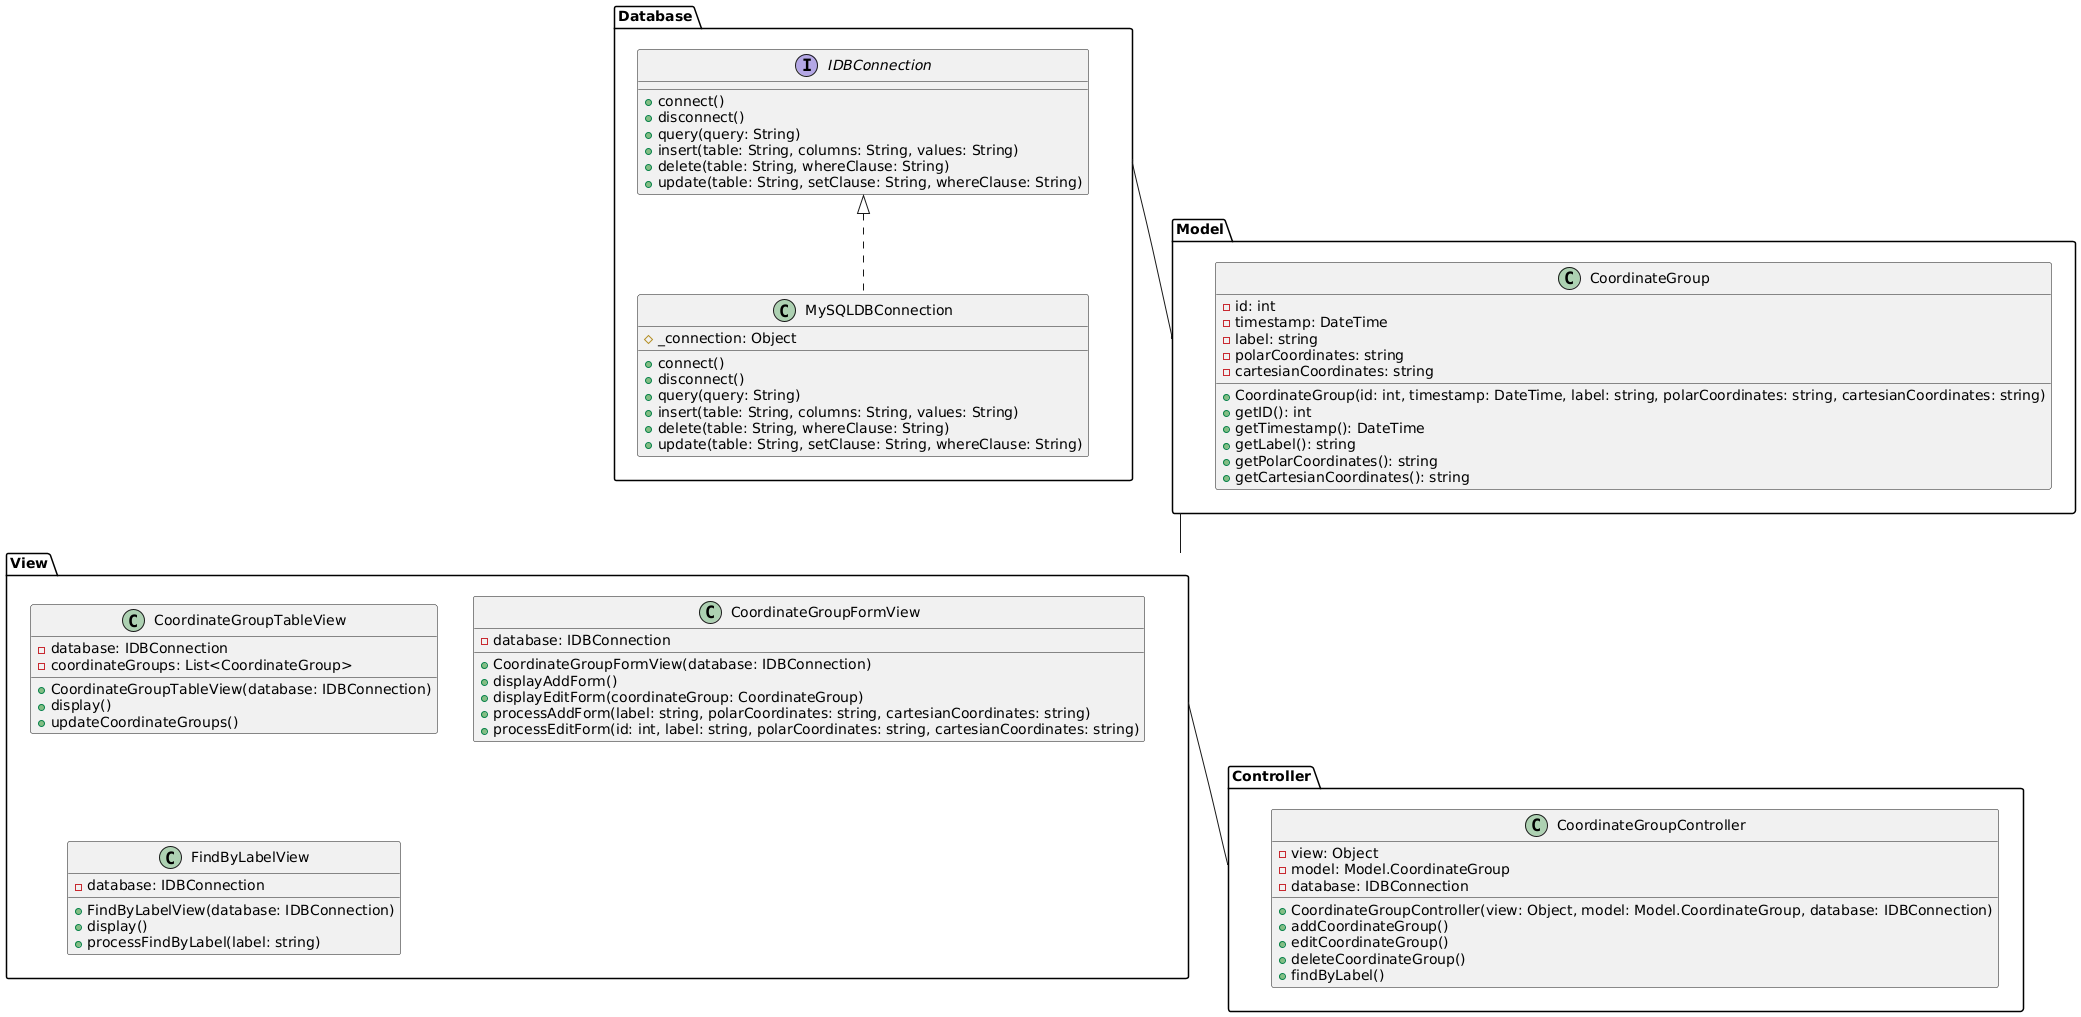

The diagram above was rendered by PlantUML. Its source (embedded in the PNG):
@startuml

package Database {
  interface IDBConnection {
    +connect()
    +disconnect()
    +query(query: String)
    +insert(table: String, columns: String, values: String)
    +delete(table: String, whereClause: String)
    +update(table: String, setClause: String, whereClause: String)
  }
  
  class MySQLDBConnection implements IDBConnection {
    #_connection: Object
    
    +connect()
    +disconnect()
    +query(query: String)
    +insert(table: String, columns: String, values: String)
    +delete(table: String, whereClause: String)
    +update(table: String, setClause: String, whereClause: String)
  }
}

package Model {
  class CoordinateGroup {
    -id: int
    -timestamp: DateTime
    -label: string
    -polarCoordinates: string
    -cartesianCoordinates: string
    
    +CoordinateGroup(id: int, timestamp: DateTime, label: string, polarCoordinates: string, cartesianCoordinates: string)
    +getID(): int
    +getTimestamp(): DateTime
    +getLabel(): string
    +getPolarCoordinates(): string
    +getCartesianCoordinates(): string
  }
}

package View {
  class CoordinateGroupTableView {
    -database: IDBConnection
    -coordinateGroups: List<CoordinateGroup>
    
    +CoordinateGroupTableView(database: IDBConnection)
    +display()
    +updateCoordinateGroups()
  }
  
  class CoordinateGroupFormView {
    -database: IDBConnection
    
    +CoordinateGroupFormView(database: IDBConnection)
    +displayAddForm()
    +displayEditForm(coordinateGroup: CoordinateGroup)
    +processAddForm(label: string, polarCoordinates: string, cartesianCoordinates: string)
    +processEditForm(id: int, label: string, polarCoordinates: string, cartesianCoordinates: string)
  }
  
  class FindByLabelView {
    -database: IDBConnection
    
    +FindByLabelView(database: IDBConnection)
    +display()
    +processFindByLabel(label: string)
  }
}

package Controller {
  class CoordinateGroupController {
    -view: Object
    -model: Model.CoordinateGroup
    -database: IDBConnection
    
    +CoordinateGroupController(view: Object, model: Model.CoordinateGroup, database: IDBConnection)
    +addCoordinateGroup()
    +editCoordinateGroup()
    +deleteCoordinateGroup()
    +findByLabel()
  }
}

Database -- Model
Model -- View
View -- Controller
@enduml